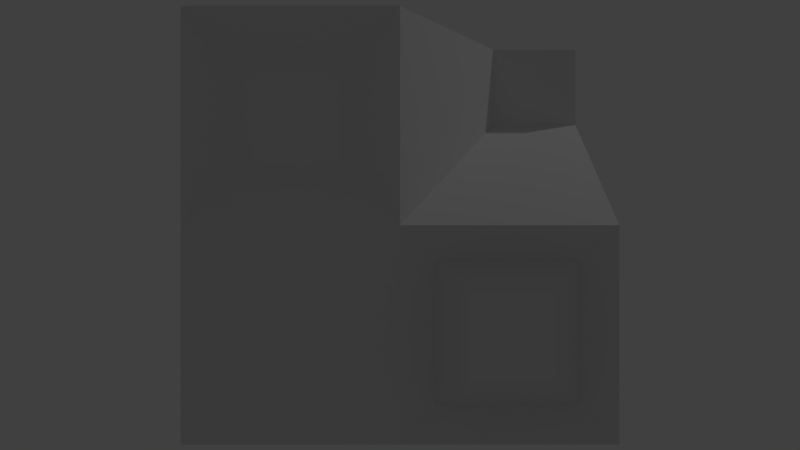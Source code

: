 # Source: startup.blend  (saved by Blender 2.79.0; exported with 4.5.12 LTS)
import bpy
from mathutils import Matrix  # noqa: F401  (used for matrix-valued properties, if any)

bpy.ops.wm.read_factory_settings(use_empty=True)
scene = bpy.context.scene
scene.name = 'Scene'

# ---- collections
col_collection_1 = bpy.data.collections.new('Collection 1'); scene.collection.children.link(col_collection_1)

# ---- materials (node trees are filled in below, after node groups)
mat_material_001 = bpy.data.materials.new('Material.001')
mat_material_001.alpha_threshold = 0.0
mat_material_001.use_transparent_shadow = False
mat_material_001.roughness = 0.5
mat_material_001.line_color = (0.0, 0.0, 0.0, 1.0)

# ---- material node trees

# ---- world
world_world = bpy.data.worlds.new('World'); scene.world = world_world
world_world.color = (0.05088, 0.05088, 0.05088)
world_world.use_sun_shadow = False
world_world.sun_shadow_jitter_overblur = 0.0
world_world.cycles.sampling_method = 'MANUAL'

# ---- cameras
cam_camera = bpy.data.cameras.new('Camera')
cam_camera.clip_end = 100.0
cam_camera.lens = 35.0
cam_camera.sensor_width = 32.0
cam_camera.sensor_height = 18.0
cam_camera.ortho_scale = 7.314
cam_camera.dof.focus_distance = 0.0
cam_camera.dof.aperture_fstop = 128.0

# ---- lights
light_lamp = bpy.data.lights.new('Lamp', 'POINT')
light_lamp.transmission_factor = 0.0
light_lamp.cutoff_distance = 30.0
light_lamp.energy = 100.0
light_lamp.shadow_buffer_clip_start = 1.001
light_lamp.shadow_soft_size = 0.1
light_lamp.shadow_maximum_resolution = 0.006
light_lamp.use_absolute_resolution = True

# ---- meshes
me_cube_001 = bpy.data.meshes.new('Cube.001')
me_cube_001.from_pydata([(1.0, 1.0, -1.0), (1.0, -1.0, -1.0), (-1.0, -1.0, -1.0), (-1.0, 1.0, -1.0), (1.0, 1.0, 1.0), (0.5306, 0.0, 0.5717), (-1.0, -1.0, 1.0), (-1.0, 1.0, 1.0), (1.0, -5.96e-08, -1.0), (1.788e-07, 1.0, -1.0), (1.0, 1.0, 0.0), (0.0, -1.0, -1.0), (1.0, -1.0, 0.0), (-1.0, 2.98e-07, -1.0), (-1.0, -1.0, 0.0), (-1.0, 1.0, 0.0), (1.0, -5.364e-07, 1.0), (2.384e-07, 1.0, 1.0), (-5.364e-07, -1.0, 1.0), (-1.0, 1.788e-07, 1.0), (5.96e-08, 1.192e-07, -1.0), (0.5306, -1.788e-07, 1.0), (1.0, -2.98e-07, 0.5717), (-2.98e-07, -1.0, 0.0), (-1.0, 2.384e-07, 0.0), (2.384e-07, 1.0, 0.0), (-0.7271, -0.8938, 0.7271), (-0.7271, -0.8938, 0.2729), (-0.2729, -0.8938, 0.7271), (-0.2729, -0.8938, 0.2729), (-0.7694, -1.086, -0.7694), (-0.2306, -1.086, -0.7694), (-0.7694, -1.086, -0.2306), (-0.2306, -1.086, -0.2306), (0.8369, -0.9115, -0.8369), (0.1631, -0.9115, -0.8369), (0.8369, -0.9115, -0.1631), (0.1631, -0.9115, -0.1631), (0.6987, -1.091, -0.6987), (0.3013, -1.091, -0.6987), (0.6987, -1.091, -0.3013), (0.3013, -1.091, -0.3013)], [], [(20, 11, 2, 13), (21, 19, 6, 18), (5, 23, 12, 22), (28, 29, 23, 18), (24, 19, 7, 15), (25, 9, 3, 15), (9, 20, 13, 3), (0, 8, 20, 9), (8, 1, 11, 20), (21, 18, 23, 5), (4, 17, 21, 16), (17, 7, 19, 21), (8, 22, 12, 1), (0, 10, 22, 8), (10, 4, 16, 22), (33, 31, 11, 23), (23, 11, 35, 37), (21, 5, 22, 16), (13, 24, 15, 3), (2, 14, 24, 13), (14, 6, 19, 24), (17, 25, 15, 7), (4, 10, 25, 17), (10, 0, 9, 25), (29, 28, 26, 27), (18, 6, 26, 28), (29, 27, 14, 23), (27, 26, 6, 14), (31, 33, 32, 30), (31, 30, 2, 11), (23, 14, 32, 33), (14, 2, 30, 32), (37, 35, 39, 41), (37, 36, 12, 23), (11, 1, 34, 35), (36, 34, 1, 12), (38, 40, 41, 39), (41, 40, 36, 37), (35, 34, 38, 39), (40, 38, 34, 36)])
me_cube_001.materials.append(mat_material_001)
me_cube_001.use_remesh_preserve_volume = False
me_cube_001.use_remesh_preserve_attributes = False
me_cube_001.use_mirror_vertex_groups = False
me_cube_001.update()

# ---- objects
ob_lamp = bpy.data.objects.new('Lamp', light_lamp)
ob_camera = bpy.data.objects.new('Camera', cam_camera)
ob_cube = bpy.data.objects.new('Cube', me_cube_001)

# ---- transforms, parenting, visibility, modifiers, constraints
ob_lamp.location = (4.076, 1.005, 5.904)
ob_lamp.rotation_euler = (0.6503, 0.05522, 1.866)
ob_lamp.lock_rotations_4d = False
ob_lamp.empty_display_type = 'ARROWS'
ob_lamp.color = (0.0, 0.0, 0.0, 0.0)
ob_lamp.lineart.crease_threshold = 0.0
ob_camera.location = (0.0, -4.989, 0.0)
ob_camera.rotation_euler = (1.571, -0.0, 0.0)
ob_camera.lock_rotations_4d = False
ob_camera.empty_display_type = 'ARROWS'
ob_camera.color = (0.0, 0.0, 0.0, 0.0)
ob_camera.display_type = 'WIRE'
ob_camera.lineart.crease_threshold = 0.0
ob_cube.location = (0.0, 0.0, 0.0)
ob_cube.lock_rotations_4d = False
ob_cube.empty_display_type = 'ARROWS'
ob_cube.lineart.crease_threshold = 0.0

# ---- collection membership
col_collection_1.objects.link(ob_lamp)
col_collection_1.objects.link(ob_camera)
col_collection_1.objects.link(ob_cube)

# ---- scene / render settings (as saved in the file)
scene.camera = ob_camera
scene.frame_start = 1; scene.frame_end = 250; scene.frame_set(1)
scene.render.engine = 'BLENDER_EEVEE_NEXT'
scene.render.resolution_percentage = 50
scene.render.dither_intensity = 0.0
scene.cycles.use_denoising = False
scene.cycles.samples = 128
scene.cycles.sampling_pattern = 'TABULATED_SOBOL'
scene.cycles.use_adaptive_sampling = False
scene.cycles.use_light_tree = False
scene.cycles.blur_glossy = 0.0
scene.cycles.sample_clamp_indirect = 0.0
scene.view_settings.view_transform = 'Standard'
bpy.context.view_layer.update()
